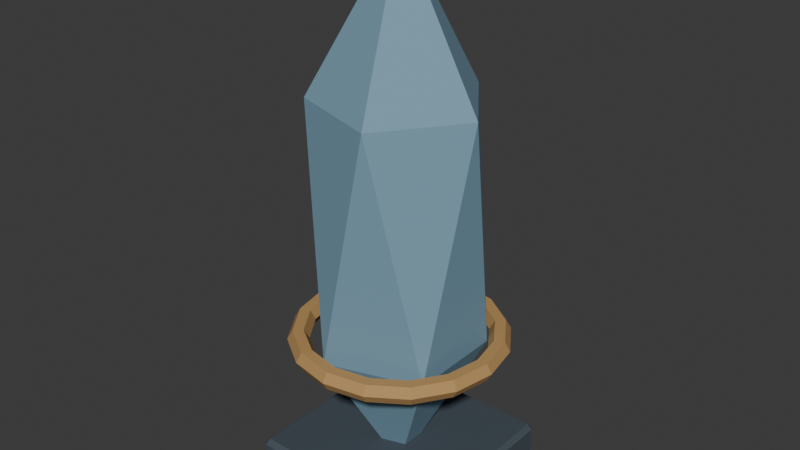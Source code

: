# Source: SH10_L10_Pylon.blend  (saved by Blender 5.2.44; exported with 4.5.12 LTS)
import bpy
from mathutils import Matrix  # noqa: F401  (used for matrix-valued properties, if any)

bpy.ops.wm.read_factory_settings(use_empty=True)
scene = bpy.context.scene
scene.name = 'Scene'

# ---- collections
col_collection = bpy.data.collections.new('Collection'); scene.collection.children.link(col_collection)

# ---- materials (node trees are filled in below, after node groups)
mat_sh10_l10_pylon_dark = bpy.data.materials.new('SH10_L10_Pylon_Dark')
mat_sh10_l10_pylon_dark.diffuse_color = (0.055, 0.075, 0.095, 1.0)
mat_sh10_l10_pylon_edge = bpy.data.materials.new('SH10_L10_Pylon_Edge')
mat_sh10_l10_pylon_edge.diffuse_color = (0.195, 0.345, 0.45, 1.0)
mat_sh10_l10_pylon_bronze = bpy.data.materials.new('SH10_L10_Pylon_Bronze')
mat_sh10_l10_pylon_bronze.diffuse_color = (0.48, 0.28, 0.1, 1.0)

# ---- material node trees
mat_sh10_l10_pylon_dark.use_nodes = True; mat_sh10_l10_pylon_dark.node_tree.nodes.clear()
_N = mat_sh10_l10_pylon_dark.node_tree.nodes; _L = mat_sh10_l10_pylon_dark.node_tree.links
n0 = _N.new('ShaderNodeBsdfPrincipled'); n0.name = 'Principled BSDF'; n0.location = (-200, 100)
n0.inputs[0].default_value = (0.055, 0.075, 0.095, 1.0)
n0.inputs[2].default_value = 0.8
n0.inputs[10].default_value = 0.005
n1 = _N.new('ShaderNodeOutputMaterial'); n1.name = 'Material Output'; n1.location = (200, 100)
_L.new(n0.outputs[0], n1.inputs[0])
n1.is_active_output = True
mat_sh10_l10_pylon_edge.use_nodes = True; mat_sh10_l10_pylon_edge.node_tree.nodes.clear()
_N = mat_sh10_l10_pylon_edge.node_tree.nodes; _L = mat_sh10_l10_pylon_edge.node_tree.links
n0 = _N.new('ShaderNodeBsdfPrincipled'); n0.name = 'Principled BSDF'; n0.location = (-200, 100)
n0.inputs[0].default_value = (0.195, 0.345, 0.45, 1.0)
n0.inputs[2].default_value = 0.8
n0.inputs[10].default_value = 0.005
n1 = _N.new('ShaderNodeOutputMaterial'); n1.name = 'Material Output'; n1.location = (200, 100)
_L.new(n0.outputs[0], n1.inputs[0])
n1.is_active_output = True
mat_sh10_l10_pylon_bronze.use_nodes = True; mat_sh10_l10_pylon_bronze.node_tree.nodes.clear()
_N = mat_sh10_l10_pylon_bronze.node_tree.nodes; _L = mat_sh10_l10_pylon_bronze.node_tree.links
n0 = _N.new('ShaderNodeBsdfPrincipled'); n0.name = 'Principled BSDF'; n0.location = (-200, 100)
n0.inputs[0].default_value = (0.48, 0.28, 0.1, 1.0)
n0.inputs[2].default_value = 0.8
n0.inputs[10].default_value = 0.005
n1 = _N.new('ShaderNodeOutputMaterial'); n1.name = 'Material Output'; n1.location = (200, 100)
_L.new(n0.outputs[0], n1.inputs[0])
n1.is_active_output = True

# ---- world
world_world = bpy.data.worlds.new('World'); scene.world = world_world
world_world.use_nodes = True; world_world.node_tree.nodes.clear()
_N = world_world.node_tree.nodes; _L = world_world.node_tree.links
n0 = _N.new('ShaderNodeOutputWorld'); n0.name = 'World Output'; n0.location = (200, 100)
n1 = _N.new('ShaderNodeBackground'); n1.name = 'Background'; n1.location = (-200, 100)
n1.inputs[0].default_value = (0.05088, 0.05088, 0.05088, 1.0)
_L.new(n1.outputs[0], n0.inputs[0])
n0.is_active_output = True
world_world.color = (0.05088, 0.05088, 0.05088)
world_world.sun_shadow_jitter_overblur = 0.0

# ---- meshes
me_cube_309 = bpy.data.meshes.new('Cube.309')
me_cube_309.from_pydata([(-0.475, -0.475, 0.0), (-0.475, -0.5, 0.025), (-0.5, -0.475, 0.025), (-0.475, -0.5, 0.175), (-0.475, -0.475, 0.2), (-0.5, -0.475, 0.175), (-0.475, 0.475, 0.0), (-0.5, 0.475, 0.025), (-0.475, 0.5, 0.025), (-0.475, 0.475, 0.2), (-0.475, 0.5, 0.175), (-0.5, 0.475, 0.175), (0.475, -0.475, 0.0), (0.5, -0.475, 0.025), (0.475, -0.5, 0.025), (0.475, -0.475, 0.2), (0.475, -0.5, 0.175), (0.5, -0.475, 0.175), (0.475, 0.475, 0.0), (0.475, 0.5, 0.025), (0.5, 0.475, 0.025), (0.475, 0.475, 0.2), (0.5, 0.475, 0.175), (0.475, 0.5, 0.175), (0.0, 0.0, -2.235e-08), (0.3473, -0.2523, 0.7739), (-0.1327, -0.4083, 0.7739), (-0.4293, 0.0, 0.7739), (-0.1327, 0.4083, 0.7739), (0.3473, 0.2523, 0.7739), (0.1327, -0.4083, 2.026), (-0.3473, -0.2523, 2.026), (-0.3473, 0.2523, 2.026), (0.1327, 0.4083, 2.026), (0.4293, 0.0, 2.026), (0.0, 0.0, 2.8), (0.555, 0.0, 0.8), (0.5275, 0.0, 0.8476), (0.4725, 0.0, 0.8476), (0.445, 0.0, 0.8), (0.4725, 0.0, 0.7524), (0.5275, 0.0, 0.7524), (0.5128, 0.2124, 0.8), (0.4873, 0.2019, 0.8476), (0.4365, 0.1808, 0.8476), (0.4111, 0.1703, 0.8), (0.4365, 0.1808, 0.7524), (0.4873, 0.2019, 0.7524), (0.3924, 0.3924, 0.8), (0.373, 0.373, 0.8476), (0.3341, 0.3341, 0.8476), (0.3147, 0.3147, 0.8), (0.3341, 0.3341, 0.7524), (0.373, 0.373, 0.7524), (0.2124, 0.5128, 0.8), (0.2019, 0.4873, 0.8476), (0.1808, 0.4365, 0.8476), (0.1703, 0.4111, 0.8), (0.1808, 0.4365, 0.7524), (0.2019, 0.4873, 0.7524), (4.19e-08, 0.555, 0.8), (3.983e-08, 0.5275, 0.8476), (3.567e-08, 0.4725, 0.8476), (3.36e-08, 0.445, 0.8), (3.567e-08, 0.4725, 0.7524), (3.983e-08, 0.5275, 0.7524), (-0.2124, 0.5128, 0.8), (-0.2019, 0.4873, 0.8476), (-0.1808, 0.4365, 0.8476), (-0.1703, 0.4111, 0.8), (-0.1808, 0.4365, 0.7524), (-0.2019, 0.4873, 0.7524), (-0.3924, 0.3924, 0.8), (-0.373, 0.373, 0.8476), (-0.3341, 0.3341, 0.8476), (-0.3147, 0.3147, 0.8), (-0.3341, 0.3341, 0.7524), (-0.373, 0.373, 0.7524), (-0.5128, 0.2124, 0.8), (-0.4873, 0.2019, 0.8476), (-0.4365, 0.1808, 0.8476), (-0.4111, 0.1703, 0.8), (-0.4365, 0.1808, 0.7524), (-0.4873, 0.2019, 0.7524), (-0.555, 4.852e-08, 0.8), (-0.5275, 4.612e-08, 0.8476), (-0.4725, 4.131e-08, 0.8476), (-0.445, 3.89e-08, 0.8), (-0.4725, 4.131e-08, 0.7524), (-0.5275, 4.612e-08, 0.7524), (-0.5128, -0.2124, 0.8), (-0.4873, -0.2019, 0.8476), (-0.4365, -0.1808, 0.8476), (-0.4111, -0.1703, 0.8), (-0.4365, -0.1808, 0.7524), (-0.4873, -0.2019, 0.7524), (-0.3924, -0.3924, 0.8), (-0.373, -0.373, 0.8476), (-0.3341, -0.3341, 0.8476), (-0.3147, -0.3147, 0.8), (-0.3341, -0.3341, 0.7524), (-0.373, -0.373, 0.7524), (-0.2124, -0.5128, 0.8), (-0.2019, -0.4873, 0.8476), (-0.1808, -0.4365, 0.8476), (-0.1703, -0.4111, 0.8), (-0.1808, -0.4365, 0.7524), (-0.2019, -0.4873, 0.7524), (4.19e-08, -0.555, 0.8), (3.983e-08, -0.5275, 0.8476), (3.567e-08, -0.4725, 0.8476), (3.36e-08, -0.445, 0.8), (3.567e-08, -0.4725, 0.7524), (3.983e-08, -0.5275, 0.7524), (0.2124, -0.5128, 0.8), (0.2019, -0.4873, 0.8476), (0.1808, -0.4365, 0.8476), (0.1703, -0.4111, 0.8), (0.1808, -0.4365, 0.7524), (0.2019, -0.4873, 0.7524), (0.3924, -0.3924, 0.8), (0.373, -0.373, 0.8476), (0.3341, -0.3341, 0.8476), (0.3147, -0.3147, 0.8), (0.3341, -0.3341, 0.7524), (0.373, -0.373, 0.7524), (0.5128, -0.2124, 0.8), (0.4873, -0.2019, 0.8476), (0.4365, -0.1808, 0.8476), (0.4111, -0.1703, 0.8), (0.4365, -0.1808, 0.7524), (0.4873, -0.2019, 0.7524)], [], [(0, 1, 2), (3, 4, 5), (6, 7, 8), (9, 10, 11), (12, 13, 14), (15, 16, 17), (18, 19, 20), (21, 22, 23), (6, 0, 2, 7), (1, 3, 5, 2), (4, 9, 11, 5), (10, 8, 7, 11), (18, 6, 8, 19), (9, 21, 23, 10), (22, 20, 19, 23), (12, 18, 20, 13), (21, 15, 17, 22), (16, 14, 13, 17), (0, 12, 14, 1), (15, 4, 3, 16), (6, 18, 12, 0), (2, 5, 11, 7), (14, 16, 3, 1), (21, 9, 4, 15), (8, 10, 23, 19), (20, 22, 17, 13), (24, 25, 26), (25, 24, 29), (24, 26, 27), (24, 27, 28), (24, 28, 29), (25, 29, 34), (26, 25, 30), (27, 26, 31), (28, 27, 32), (29, 28, 33), (25, 34, 30), (26, 30, 31), (27, 31, 32), (28, 32, 33), (29, 33, 34), (30, 34, 35), (31, 30, 35), (32, 31, 35), (33, 32, 35), (34, 33, 35), (36, 42, 43, 37), (37, 43, 44, 38), (38, 44, 45, 39), (39, 45, 46, 40), (40, 46, 47, 41), (41, 47, 42, 36), (42, 48, 49, 43), (43, 49, 50, 44), (44, 50, 51, 45), (45, 51, 52, 46), (46, 52, 53, 47), (47, 53, 48, 42), (48, 54, 55, 49), (49, 55, 56, 50), (50, 56, 57, 51), (51, 57, 58, 52), (52, 58, 59, 53), (53, 59, 54, 48), (54, 60, 61, 55), (55, 61, 62, 56), (56, 62, 63, 57), (57, 63, 64, 58), (58, 64, 65, 59), (59, 65, 60, 54), (60, 66, 67, 61), (61, 67, 68, 62), (62, 68, 69, 63), (63, 69, 70, 64), (64, 70, 71, 65), (65, 71, 66, 60), (66, 72, 73, 67), (67, 73, 74, 68), (68, 74, 75, 69), (69, 75, 76, 70), (70, 76, 77, 71), (71, 77, 72, 66), (72, 78, 79, 73), (73, 79, 80, 74), (74, 80, 81, 75), (75, 81, 82, 76), (76, 82, 83, 77), (77, 83, 78, 72), (78, 84, 85, 79), (79, 85, 86, 80), (80, 86, 87, 81), (81, 87, 88, 82), (82, 88, 89, 83), (83, 89, 84, 78), (84, 90, 91, 85), (85, 91, 92, 86), (86, 92, 93, 87), (87, 93, 94, 88), (88, 94, 95, 89), (89, 95, 90, 84), (90, 96, 97, 91), (91, 97, 98, 92), (92, 98, 99, 93), (93, 99, 100, 94), (94, 100, 101, 95), (95, 101, 96, 90), (96, 102, 103, 97), (97, 103, 104, 98), (98, 104, 105, 99), (99, 105, 106, 100), (100, 106, 107, 101), (101, 107, 102, 96), (102, 108, 109, 103), (103, 109, 110, 104), (104, 110, 111, 105), (105, 111, 112, 106), (106, 112, 113, 107), (107, 113, 108, 102), (108, 114, 115, 109), (109, 115, 116, 110), (110, 116, 117, 111), (111, 117, 118, 112), (112, 118, 119, 113), (113, 119, 114, 108), (114, 120, 121, 115), (115, 121, 122, 116), (116, 122, 123, 117), (117, 123, 124, 118), (118, 124, 125, 119), (119, 125, 120, 114), (120, 126, 127, 121), (121, 127, 128, 122), (122, 128, 129, 123), (123, 129, 130, 124), (124, 130, 131, 125), (125, 131, 126, 120), (126, 36, 37, 127), (127, 37, 38, 128), (128, 38, 39, 129), (129, 39, 40, 130), (130, 40, 41, 131), (131, 41, 36, 126)])
me_cube_309.polygons.foreach_set('material_index', [0, 0, 0, 0, 0, 0, 0, 0, 0, 0, 0, 0, 0, 0, 0, 0, 0, 0, 0, 0, 0, 0, 0, 0, 0, 0, 1, 1, 1, 1, 1, 1, 1, 1, 1, 1, 1, 1, 1, 1, 1, 1, 1, 1, 1, 1, 2, 2, 2, 2, 2, 2, 2, 2, 2, 2, 2, 2, 2, 2, 2, 2, 2, 2, 2, 2, 2, 2, 2, 2, 2, 2, 2, 2, 2, 2, 2, 2, 2, 2, 2, 2, 2, 2, 2, 2, 2, 2, 2, 2, 2, 2, 2, 2, 2, 2, 2, 2, 2, 2, 2, 2, 2, 2, 2, 2, 2, 2, 2, 2, 2, 2, 2, 2, 2, 2, 2, 2, 2, 2, 2, 2, 2, 2, 2, 2, 2, 2, 2, 2, 2, 2, 2, 2, 2, 2, 2, 2, 2, 2, 2, 2])
_uv = me_cube_309.uv_layers.new(name='UVMap')
_uv.uv.foreach_set('vector', [0.3717, 0.7391, 0.3785, 0.7345, 0.3785, 0.7439, 0.4183, 0.7344, 0.4248, 0.7391, 0.4183, 0.7438, 0.2656, 0.7392, 0.2724, 0.7344, 0.2724, 0.7438, 0.3186, 0.7392, 0.3122, 0.7438, 0.3122, 0.7344, 0.3186, 0.7392, 0.3251, 0.7344, 0.3251, 0.7438, 0.3717, 0.7392, 0.3649, 0.7438, 0.3649, 0.7344, 0.6055, 0.915, 0.599, 0.9197, 0.599, 0.9103, 0.5524, 0.915, 0.5592, 0.9102, 0.5592, 0.9196, 0.9417, 0.5562, 0.6894, 0.5562, 0.6894, 0.5495, 0.9417, 0.5495, 0.3785, 0.7345, 0.4183, 0.7344, 0.4183, 0.7438, 0.3785, 0.7439, 0.006639, 0.9934, 0.2589, 0.9934, 0.2589, 1.0, 0.006639, 1.0, 0.3122, 0.7438, 0.2724, 0.7438, 0.2724, 0.7344, 0.3122, 0.7344, 0.9417, 0.8085, 0.9417, 0.5562, 0.9483, 0.5562, 0.9483, 0.8085, 0.2589, 0.9934, 0.2589, 0.7411, 0.2656, 0.7411, 0.2656, 0.9934, 0.5592, 0.9102, 0.599, 0.9103, 0.599, 0.9197, 0.5592, 0.9196, 0.6894, 0.8085, 0.9417, 0.8085, 0.9417, 0.8151, 0.6894, 0.8151, 0.2589, 0.7411, 0.006639, 0.7411, 0.006639, 0.7344, 0.2589, 0.7344, 0.3649, 0.7438, 0.3251, 0.7438, 0.3251, 0.7344, 0.3649, 0.7344, 0.6894, 0.5562, 0.6894, 0.8085, 0.6828, 0.8085, 0.6828, 0.5562, 0.006639, 0.7411, 0.006639, 0.9934, 4.144e-09, 0.9934, 2.319e-08, 0.7411, 0.9417, 0.5562, 0.9417, 0.8085, 0.6894, 0.8085, 0.6894, 0.5562, 0.3785, 0.7439, 0.4183, 0.7438, 0.4115, 0.9196, 0.3717, 0.9197, 0.3251, 0.7438, 0.3649, 0.7438, 0.3717, 0.9248, 0.3319, 0.9248, 0.2589, 0.7411, 0.2589, 0.9934, 0.006639, 0.9934, 0.006639, 0.7411, 0.2724, 0.7438, 0.3122, 0.7438, 0.3054, 0.9248, 0.2656, 0.9248, 0.599, 0.9103, 0.5592, 0.9102, 0.5524, 0.7344, 0.5922, 0.7345, 0.5524, 0.7344, 0.5635, 0.5328, 0.6828, 0.5487, 0.422, 0.515, 0.3414, 0.7344, 0.3302, 0.5328, 0.01805, 0.7344, 3.992e-08, 0.5199, 0.1304, 0.5408, 0.5343, 0.7344, 0.422, 0.5408, 0.5524, 0.5199, 0.3414, 0.7344, 0.211, 0.5487, 0.3302, 0.5328, 0.422, 0.515, 0.3302, 0.5328, 0.3414, 0.1937, 0.6828, 0.5487, 0.5635, 0.5328, 0.6828, 0.2145, 0.1304, 0.5408, 3.992e-08, 0.5199, 0.1192, 0.2017, 0.5524, 0.5199, 0.422, 0.5408, 0.4331, 0.2017, 0.3302, 0.5328, 0.211, 0.5487, 0.211, 0.2145, 0.5635, 0.5328, 0.5524, 0.1937, 0.6828, 0.2145, 3.992e-08, 0.5199, 2.017e-10, 0.1857, 0.1192, 0.2017, 0.1304, 0.5408, 0.1192, 0.2017, 0.211, 0.2194, 0.5524, 0.5199, 0.4331, 0.2017, 0.5524, 0.1857, 0.3302, 0.5328, 0.211, 0.2145, 0.3414, 0.1937, 0.6828, 0.2145, 0.5524, 0.1937, 0.6647, -2.114e-08, 0.1192, 0.2017, 2.017e-10, 0.1857, 0.1304, 1.905e-08, 0.211, 0.2194, 0.1192, 0.2017, 0.1304, 1.905e-08, 0.5524, 0.1857, 0.4331, 0.2017, 0.422, -9.772e-09, 0.3414, 0.1937, 0.211, 0.2145, 0.229, 3.701e-08, 0.5115, 0.7344, 0.5127, 0.7818, 0.4998, 0.7847, 0.4987, 0.7397, 0.8475, 0.2748, 0.7929, 0.2748, 0.7957, 0.2604, 0.8447, 0.2604, 0.975, 0.5495, 0.974, 0.5899, 0.9616, 0.5928, 0.9626, 0.5548, 0.9626, 0.5548, 0.9616, 0.5928, 0.9487, 0.5899, 0.9498, 0.5496, 0.7957, 0.2891, 0.7505, 0.3078, 0.7424, 0.2957, 0.7929, 0.2748, 0.5239, 0.7397, 0.5251, 0.7847, 0.5127, 0.7818, 0.5115, 0.7344, 0.5127, 0.7818, 0.5132, 0.838, 0.5003, 0.8381, 0.4998, 0.7847, 0.7929, 0.2748, 0.7424, 0.2539, 0.7505, 0.2417, 0.7957, 0.2604, 0.974, 0.5899, 0.9736, 0.6377, 0.9613, 0.6378, 0.9616, 0.5928, 0.9616, 0.5928, 0.9613, 0.6378, 0.9483, 0.6377, 0.9487, 0.5899, 0.7505, 0.3078, 0.7159, 0.3425, 0.7037, 0.3343, 0.7424, 0.2957, 0.5251, 0.7847, 0.5255, 0.8381, 0.5132, 0.838, 0.5127, 0.7818, 0.5132, 0.838, 0.5127, 0.8946, 0.4998, 0.8919, 0.5003, 0.8381, 0.7424, 0.2539, 0.7037, 0.2152, 0.7159, 0.2071, 0.7505, 0.2417, 0.9736, 0.6377, 0.974, 0.6859, 0.9616, 0.6832, 0.9613, 0.6378, 0.9613, 0.6378, 0.9616, 0.6832, 0.9487, 0.6859, 0.9483, 0.6377, 0.7159, 0.3425, 0.6971, 0.3877, 0.6828, 0.3848, 0.7037, 0.3343, 0.5255, 0.8381, 0.5251, 0.8919, 0.5127, 0.8946, 0.5132, 0.838, 0.5127, 0.8946, 0.5115, 0.9429, 0.4987, 0.9378, 0.4998, 0.8919, 0.7037, 0.2152, 0.6828, 0.1647, 0.6971, 0.1619, 0.7159, 0.2071, 0.974, 0.6859, 0.975, 0.727, 0.9626, 0.7219, 0.9616, 0.6832, 0.9616, 0.6832, 0.9626, 0.7219, 0.9498, 0.727, 0.9487, 0.6859, 0.6971, 0.3877, 0.6971, 0.4366, 0.6828, 0.4395, 0.6828, 0.3848, 0.5251, 0.8919, 0.5239, 0.9378, 0.5115, 0.9429, 0.5127, 0.8946, 0.4858, 0.7344, 0.4846, 0.7827, 0.4722, 0.7854, 0.4734, 0.7395, 0.6828, 0.1647, 0.6828, 0.1101, 0.6971, 0.1129, 0.6971, 0.1619, 0.6574, 0.7344, 0.6585, 0.7755, 0.6456, 0.7782, 0.6446, 0.7395, 0.6446, 0.7395, 0.6456, 0.7782, 0.6332, 0.7756, 0.6322, 0.7345, 0.6971, 0.4366, 0.7159, 0.4819, 0.7037, 0.49, 0.6828, 0.4395, 0.4987, 0.7395, 0.4975, 0.7854, 0.4846, 0.7827, 0.4858, 0.7344, 0.4846, 0.7827, 0.4842, 0.8393, 0.4718, 0.8392, 0.4722, 0.7854, 0.6828, 0.1101, 0.7037, 0.05956, 0.7159, 0.06768, 0.6971, 0.1129, 0.6585, 0.7755, 0.6589, 0.8237, 0.6459, 0.8236, 0.6456, 0.7782, 0.6456, 0.7782, 0.6459, 0.8236, 0.6336, 0.8237, 0.6332, 0.7756, 0.7159, 0.4819, 0.7505, 0.5165, 0.7424, 0.5286, 0.7037, 0.49, 0.4975, 0.7854, 0.4971, 0.8392, 0.4842, 0.8393, 0.4846, 0.7827, 0.4842, 0.8393, 0.4846, 0.8955, 0.4722, 0.8926, 0.4718, 0.8392, 0.7037, 0.05956, 0.7424, 0.02092, 0.7505, 0.03306, 0.7159, 0.06768, 0.6589, 0.8237, 0.6585, 0.8716, 0.6456, 0.8687, 0.6459, 0.8236, 0.6459, 0.8236, 0.6456, 0.8687, 0.6332, 0.8716, 0.6336, 0.8237, 0.7505, 0.5165, 0.7957, 0.5352, 0.7929, 0.5495, 0.7424, 0.5286, 0.4971, 0.8392, 0.4975, 0.8926, 0.4846, 0.8955, 0.4842, 0.8393, 0.4846, 0.8955, 0.4858, 0.9429, 0.4734, 0.9376, 0.4722, 0.8926, 0.7424, 0.02092, 0.7929, 1.908e-08, 0.7957, 0.01432, 0.7505, 0.03306, 0.6585, 0.8716, 0.6574, 0.9119, 0.6446, 0.9066, 0.6456, 0.8687, 0.6456, 0.8687, 0.6446, 0.9066, 0.6322, 0.9119, 0.6332, 0.8716, 0.7957, 0.5352, 0.8447, 0.5352, 0.8475, 0.5495, 0.7929, 0.5495, 0.4975, 0.8926, 0.4987, 0.9376, 0.4858, 0.9429, 0.4846, 0.8955, 0.4578, 0.9429, 0.459, 0.8955, 0.4714, 0.8926, 0.4702, 0.9376, 0.7929, 1.908e-08, 0.8475, 5.962e-09, 0.8447, 0.01432, 0.7957, 0.01432, 0.6069, 0.9119, 0.6058, 0.8716, 0.6187, 0.8687, 0.6197, 0.9066, 0.6197, 0.9066, 0.6187, 0.8687, 0.6311, 0.8716, 0.6322, 0.9119, 0.8447, 0.5352, 0.8899, 0.5165, 0.898, 0.5286, 0.8475, 0.5495, 0.4449, 0.9376, 0.4461, 0.8926, 0.459, 0.8955, 0.4578, 0.9429, 0.459, 0.8955, 0.4594, 0.8393, 0.4718, 0.8392, 0.4714, 0.8926, 0.8475, 5.962e-09, 0.898, 0.02092, 0.8899, 0.03306, 0.8447, 0.01432, 0.6058, 0.8716, 0.6055, 0.8237, 0.6184, 0.8236, 0.6187, 0.8687, 0.6187, 0.8687, 0.6184, 0.8236, 0.6307, 0.8237, 0.6311, 0.8716, 0.8899, 0.5165, 0.9245, 0.4819, 0.9367, 0.49, 0.898, 0.5286, 0.4461, 0.8926, 0.4465, 0.8392, 0.4594, 0.8393, 0.459, 0.8955, 0.4594, 0.8393, 0.459, 0.7827, 0.4714, 0.7854, 0.4718, 0.8392, 0.898, 0.02092, 0.9367, 0.05956, 0.9245, 0.06768, 0.8899, 0.03306, 0.6055, 0.8237, 0.6058, 0.7755, 0.6187, 0.7782, 0.6184, 0.8236, 0.6184, 0.8236, 0.6187, 0.7782, 0.6311, 0.7756, 0.6307, 0.8237, 0.9245, 0.4819, 0.9432, 0.4366, 0.9576, 0.4395, 0.9367, 0.49, 0.4465, 0.8392, 0.4461, 0.7854, 0.459, 0.7827, 0.4594, 0.8393, 0.459, 0.7827, 0.4578, 0.7344, 0.4702, 0.7395, 0.4714, 0.7854, 0.9367, 0.05956, 0.9576, 0.1101, 0.9432, 0.1129, 0.9245, 0.06768, 0.6058, 0.7755, 0.6069, 0.7344, 0.6197, 0.7395, 0.6187, 0.7782, 0.6187, 0.7782, 0.6197, 0.7395, 0.6322, 0.7345, 0.6311, 0.7756, 0.9432, 0.4366, 0.9432, 0.3877, 0.9576, 0.3848, 0.9576, 0.4395, 0.4461, 0.7854, 0.4449, 0.7395, 0.4578, 0.7344, 0.459, 0.7827, 0.5396, 0.9429, 0.5383, 0.8946, 0.5512, 0.8919, 0.5524, 0.9378, 0.9576, 0.1101, 0.9576, 0.1647, 0.9432, 0.1619, 0.9432, 0.1129, 0.9483, 0.9044, 0.9494, 0.8633, 0.9618, 0.8606, 0.9608, 0.8993, 0.9608, 0.8993, 0.9618, 0.8606, 0.9747, 0.8633, 0.9736, 0.9044, 0.9432, 0.3877, 0.9245, 0.3425, 0.9367, 0.3343, 0.9576, 0.3848, 0.5271, 0.9378, 0.5259, 0.8919, 0.5383, 0.8946, 0.5396, 0.9429, 0.5383, 0.8946, 0.5379, 0.838, 0.5508, 0.8381, 0.5512, 0.8919, 0.9576, 0.1647, 0.9367, 0.2152, 0.9245, 0.2071, 0.9432, 0.1619, 0.9494, 0.8633, 0.9498, 0.8152, 0.9621, 0.8153, 0.9618, 0.8606, 0.9618, 0.8606, 0.9621, 0.8153, 0.975, 0.8152, 0.9747, 0.8633, 0.9245, 0.3425, 0.8899, 0.3078, 0.898, 0.2957, 0.9367, 0.3343, 0.5259, 0.8919, 0.5255, 0.8381, 0.5379, 0.838, 0.5383, 0.8946, 0.5379, 0.838, 0.5383, 0.7818, 0.5512, 0.7847, 0.5508, 0.8381, 0.9367, 0.2152, 0.898, 0.2539, 0.8899, 0.2417, 0.9245, 0.2071, 0.9498, 0.8152, 0.9494, 0.7673, 0.9618, 0.7702, 0.9621, 0.8153, 0.9621, 0.8153, 0.9618, 0.7702, 0.9747, 0.7673, 0.975, 0.8152, 0.8899, 0.3078, 0.8447, 0.2891, 0.8475, 0.2748, 0.898, 0.2957, 0.5255, 0.8381, 0.5259, 0.7847, 0.5383, 0.7818, 0.5379, 0.838, 0.5383, 0.7818, 0.5396, 0.7344, 0.5524, 0.7397, 0.5512, 0.7847, 0.898, 0.2539, 0.8475, 0.2748, 0.8447, 0.2604, 0.8899, 0.2417, 0.9494, 0.7673, 0.9483, 0.727, 0.9608, 0.7322, 0.9618, 0.7702, 0.9618, 0.7702, 0.9608, 0.7322, 0.9736, 0.727, 0.9747, 0.7673, 0.8447, 0.2891, 0.7957, 0.2891, 0.7929, 0.2748, 0.8475, 0.2748, 0.5259, 0.7847, 0.5271, 0.7397, 0.5396, 0.7344, 0.5383, 0.7818])
me_cube_309.materials.append(mat_sh10_l10_pylon_dark)
me_cube_309.materials.append(mat_sh10_l10_pylon_edge)
me_cube_309.materials.append(mat_sh10_l10_pylon_bronze)
me_cube_309.update()

# ---- objects
ob_sh10_l10_pylon = bpy.data.objects.new('SH10_L10_Pylon', me_cube_309)

# ---- transforms, parenting, visibility, modifiers, constraints
ob_sh10_l10_pylon.location = (0.0, 0.0, 0.0)

# ---- collection membership
col_collection.objects.link(ob_sh10_l10_pylon)

# ---- scene / render settings (as saved in the file)
scene.frame_start = 1; scene.frame_end = 25; scene.frame_set(1)
scene.render.engine = 'BLENDER_EEVEE_NEXT'
scene.render.bake_bias = 0.0
scene.render.bake_samples = 0
scene.render.compositor_device = 'GPU'
scene.eevee.use_volume_custom_range = False
scene.eevee.fast_gi_thickness_near = 0.1
scene.eevee.fast_gi_thickness_far = 0.0
scene.eevee.ray_tracing_options.screen_trace_thickness = 0.1
bpy.context.view_layer.update()

# ---- added for rendering (the .blend has no active camera and no usable light): camera, sun
cam_auto = bpy.data.cameras.new('AutoCamera')
cam_auto.lens = 50.0
cam_auto.sensor_width = 36.0
cam_auto.clip_end = 1000.0
ob_auto_camera = bpy.data.objects.new('AutoCamera', cam_auto)
scene.collection.objects.link(ob_auto_camera)
ob_auto_camera.location = (2.96999, -3.56398, 3.77599)
ob_auto_camera.rotation_euler = (1.09748, -7.21219e-08, 0.694738)
scene.camera = ob_auto_camera
light_auto_sun = bpy.data.lights.new('AutoSun', 'SUN')
light_auto_sun.energy = 3.0
light_auto_sun.angle = 0.0523599
ob_auto_sun = bpy.data.objects.new('AutoSun', light_auto_sun)
scene.collection.objects.link(ob_auto_sun)
ob_auto_sun.rotation_euler = (0.872665, 0.174533, 0.523599)
bpy.context.view_layer.update()
